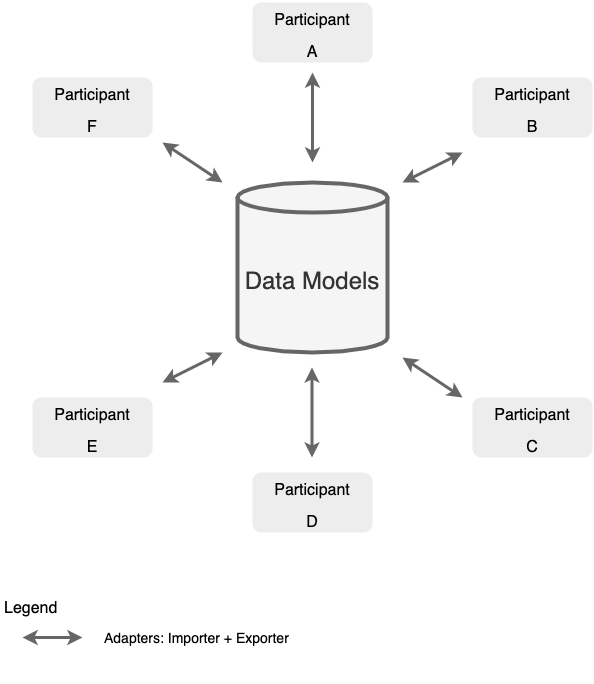

The diagram above was exported from draw.io. Its source (the exported page's mxGraphModel, read from the mxfile embedded in the PNG):
<mxGraphModel dx="1106" dy="997" grid="1" gridSize="10" guides="1" tooltips="1" connect="1" arrows="1" fold="1" page="0" pageScale="1" pageWidth="827" pageHeight="1169" math="0" shadow="0">
  <root>
    <mxCell id="0" />
    <mxCell id="1" parent="0" />
    <mxCell id="jtebuB0QX_U6rvnART4B-17" value="Legend" style="rounded=0;whiteSpace=wrap;html=1;strokeWidth=4;fontSize=16;strokeColor=none;align=left;verticalAlign=top;" vertex="1" parent="1">
      <mxGeometry x="10" y="680" width="360" height="90" as="geometry" />
    </mxCell>
    <mxCell id="jtebuB0QX_U6rvnART4B-1" value="Data Models" style="shape=cylinder3;whiteSpace=wrap;html=1;boundedLbl=1;backgroundOutline=1;size=15;fillColor=#f5f5f5;strokeColor=#666666;fontColor=#333333;fontSize=24;strokeWidth=4;" vertex="1" parent="1">
      <mxGeometry x="245" y="270" width="150" height="170" as="geometry" />
    </mxCell>
    <mxCell id="jtebuB0QX_U6rvnART4B-2" value="&lt;font style=&quot;line-height: 100%&quot;&gt;&lt;span style=&quot;font-size: 16px&quot;&gt;Participant&lt;/span&gt;&lt;br&gt;&lt;span style=&quot;font-size: 16px&quot;&gt;F&lt;/span&gt;&lt;br&gt;&lt;/font&gt;" style="rounded=1;whiteSpace=wrap;html=1;strokeWidth=4;fontSize=26;strokeColor=none;fillColor=#EDEDED;" vertex="1" parent="1">
      <mxGeometry x="40" y="165" width="120" height="60" as="geometry" />
    </mxCell>
    <mxCell id="jtebuB0QX_U6rvnART4B-3" value="&lt;font style=&quot;line-height: 100%&quot;&gt;&lt;span style=&quot;font-size: 16px&quot;&gt;Participant&lt;/span&gt;&lt;br&gt;&lt;font style=&quot;font-size: 16px&quot;&gt;A&lt;/font&gt;&lt;br&gt;&lt;/font&gt;" style="rounded=1;whiteSpace=wrap;html=1;strokeWidth=4;fontSize=26;strokeColor=none;fillColor=#EDEDED;" vertex="1" parent="1">
      <mxGeometry x="260" y="90" width="120" height="60" as="geometry" />
    </mxCell>
    <mxCell id="jtebuB0QX_U6rvnART4B-4" value="&lt;font style=&quot;line-height: 100%&quot;&gt;&lt;span style=&quot;font-size: 16px&quot;&gt;Participant&lt;/span&gt;&lt;br&gt;&lt;span style=&quot;font-size: 16px&quot;&gt;D&lt;/span&gt;&lt;br&gt;&lt;/font&gt;" style="rounded=1;whiteSpace=wrap;html=1;strokeWidth=4;fontSize=26;strokeColor=none;fillColor=#EDEDED;" vertex="1" parent="1">
      <mxGeometry x="260" y="560" width="120" height="60" as="geometry" />
    </mxCell>
    <mxCell id="jtebuB0QX_U6rvnART4B-5" value="&lt;font style=&quot;line-height: 100%&quot;&gt;&lt;span style=&quot;font-size: 16px&quot;&gt;Participant&lt;/span&gt;&lt;br&gt;&lt;span style=&quot;font-size: 16px&quot;&gt;B&lt;/span&gt;&lt;br&gt;&lt;/font&gt;" style="rounded=1;whiteSpace=wrap;html=1;strokeWidth=4;fontSize=26;strokeColor=none;fillColor=#EDEDED;" vertex="1" parent="1">
      <mxGeometry x="480" y="165" width="120" height="60" as="geometry" />
    </mxCell>
    <mxCell id="jtebuB0QX_U6rvnART4B-6" value="&lt;font style=&quot;line-height: 100%&quot;&gt;&lt;span style=&quot;font-size: 16px&quot;&gt;Participant&lt;/span&gt;&lt;br&gt;&lt;span style=&quot;font-size: 16px&quot;&gt;C&lt;/span&gt;&lt;br&gt;&lt;/font&gt;" style="rounded=1;whiteSpace=wrap;html=1;strokeWidth=4;fontSize=26;strokeColor=none;fillColor=#EDEDED;" vertex="1" parent="1">
      <mxGeometry x="480" y="485" width="120" height="60" as="geometry" />
    </mxCell>
    <mxCell id="jtebuB0QX_U6rvnART4B-7" value="&lt;font style=&quot;line-height: 100%&quot;&gt;&lt;span style=&quot;font-size: 16px&quot;&gt;Participant&lt;/span&gt;&lt;br&gt;&lt;span style=&quot;font-size: 16px&quot;&gt;E&lt;/span&gt;&lt;br&gt;&lt;/font&gt;" style="rounded=1;whiteSpace=wrap;html=1;strokeWidth=4;fontSize=26;strokeColor=none;fillColor=#EDEDED;" vertex="1" parent="1">
      <mxGeometry x="40" y="485" width="120" height="60" as="geometry" />
    </mxCell>
    <mxCell id="jtebuB0QX_U6rvnART4B-9" value="" style="endArrow=classic;startArrow=classic;html=1;fontSize=24;strokeColor=#666666;strokeWidth=3;" edge="1" parent="1">
      <mxGeometry width="50" height="50" relative="1" as="geometry">
        <mxPoint x="230" y="270" as="sourcePoint" />
        <mxPoint x="170" y="230" as="targetPoint" />
      </mxGeometry>
    </mxCell>
    <mxCell id="jtebuB0QX_U6rvnART4B-10" value="" style="endArrow=classic;startArrow=classic;html=1;fontSize=24;strokeColor=#666666;strokeWidth=3;" edge="1" parent="1">
      <mxGeometry width="50" height="50" relative="1" as="geometry">
        <mxPoint x="470" y="485" as="sourcePoint" />
        <mxPoint x="410" y="445" as="targetPoint" />
      </mxGeometry>
    </mxCell>
    <mxCell id="jtebuB0QX_U6rvnART4B-11" value="" style="endArrow=classic;startArrow=classic;html=1;fontSize=24;strokeColor=#666666;strokeWidth=3;" edge="1" parent="1">
      <mxGeometry width="50" height="50" relative="1" as="geometry">
        <mxPoint x="470" y="240" as="sourcePoint" />
        <mxPoint x="410" y="270" as="targetPoint" />
      </mxGeometry>
    </mxCell>
    <mxCell id="jtebuB0QX_U6rvnART4B-12" value="" style="endArrow=classic;startArrow=classic;html=1;fontSize=24;strokeColor=#666666;strokeWidth=3;" edge="1" parent="1">
      <mxGeometry width="50" height="50" relative="1" as="geometry">
        <mxPoint x="230" y="440" as="sourcePoint" />
        <mxPoint x="170" y="470" as="targetPoint" />
      </mxGeometry>
    </mxCell>
    <mxCell id="jtebuB0QX_U6rvnART4B-13" value="" style="endArrow=classic;startArrow=classic;html=1;fontSize=24;strokeColor=#666666;strokeWidth=3;" edge="1" parent="1">
      <mxGeometry width="50" height="50" relative="1" as="geometry">
        <mxPoint x="320" y="160" as="sourcePoint" />
        <mxPoint x="320" y="250" as="targetPoint" />
      </mxGeometry>
    </mxCell>
    <mxCell id="jtebuB0QX_U6rvnART4B-14" value="" style="endArrow=classic;startArrow=classic;html=1;fontSize=24;strokeColor=#666666;strokeWidth=3;" edge="1" parent="1">
      <mxGeometry width="50" height="50" relative="1" as="geometry">
        <mxPoint x="319.5" y="455" as="sourcePoint" />
        <mxPoint x="319.5" y="545" as="targetPoint" />
      </mxGeometry>
    </mxCell>
    <mxCell id="jtebuB0QX_U6rvnART4B-15" value="" style="endArrow=classic;startArrow=classic;html=1;fontSize=24;strokeColor=#666666;strokeWidth=3;" edge="1" parent="1">
      <mxGeometry width="50" height="50" relative="1" as="geometry">
        <mxPoint x="90" y="725" as="sourcePoint" />
        <mxPoint x="30" y="725" as="targetPoint" />
      </mxGeometry>
    </mxCell>
    <mxCell id="jtebuB0QX_U6rvnART4B-16" value="Adapters: Importer + Exporter" style="text;html=1;strokeColor=none;fillColor=none;align=left;verticalAlign=middle;whiteSpace=wrap;rounded=0;fontSize=14;" vertex="1" parent="1">
      <mxGeometry x="110" y="715" width="190" height="20" as="geometry" />
    </mxCell>
  </root>
</mxGraphModel>